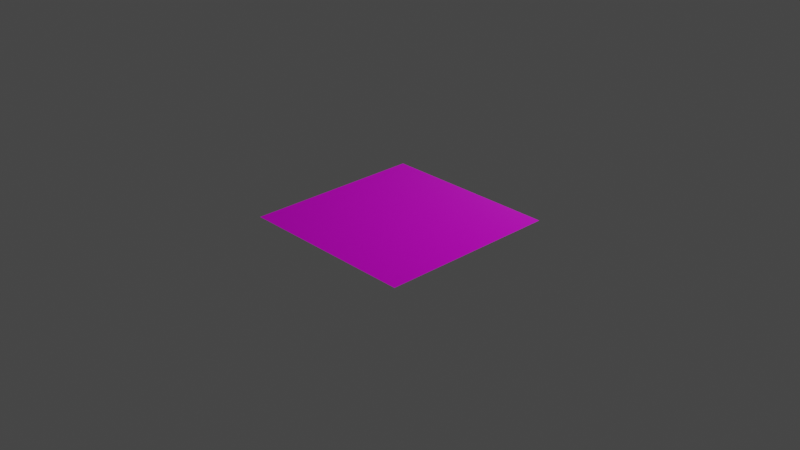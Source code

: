 # Source: Brick.blend  (saved by Blender 3.6.11; exported with 4.5.12 LTS)
import bpy
from mathutils import Matrix  # noqa: F401  (used for matrix-valued properties, if any)

bpy.ops.wm.read_factory_settings(use_empty=True)
scene = bpy.context.scene
scene.name = 'Scene'

# ---- collections
col_collection = bpy.data.collections.new('Collection'); scene.collection.children.link(col_collection)

# ---- images (referenced by path relative to the original .blend; pixels are not part of the script)
import os
ASSET_DIR = os.environ.get("B2B_ASSET_DIR", "")  # directory of the original .blend (textures are referenced by path, not embedded)
HERE = os.path.dirname(os.path.abspath(__file__))  # packed textures are extracted next to this script under _unpacked/

def load_image(name, relpath, width, height, colorspace="sRGB"):
    """Load a texture the original file referenced (path relative to the .blend, or extracted next to this script)."""
    p = next((c for c in (os.path.join(HERE, relpath), os.path.join(ASSET_DIR, relpath)) if relpath and os.path.exists(c)), "")
    if p:
        img = bpy.data.images.load(p, check_existing=True)
        img.name = name
    else:  # same state as the original file: an image datablock whose file is absent (Cycles renders it pink)
        img = bpy.data.images.new(name, width, height)
        img.source = "FILE"
        img.filepath = "//" + (relpath or name)
    img.colorspace_settings.name = colorspace
    return img
img_brick_color_jpg = load_image('Brick_Color.jpg', 'textures/Brick_Color.jpg', 1024, 1024, 'sRGB')
img_brick_roughness_jpg = load_image('Brick_Roughness.jpg', 'textures/Brick_Roughness.jpg', 1024, 1024, 'sRGB')
img_brick_normal_jpg = load_image('Brick_Normal.jpg', 'textures/Brick_Normal.jpg', 1024, 1024, 'sRGB')

# ---- materials (node trees are filled in below, after node groups)
mat_bricks = bpy.data.materials.new('Bricks')
mat_bricks.use_transparent_shadow = False

# ---- material node trees
mat_bricks.use_nodes = True; mat_bricks.node_tree.nodes.clear()
_N = mat_bricks.node_tree.nodes; _L = mat_bricks.node_tree.links
n0 = _N.new('ShaderNodeBsdfPrincipled'); n0.name = 'Principled BSDF'; n0.location = (100, 373)
n0.distribution = 'GGX'
n0.subsurface_method = 'RANDOM_WALK_SKIN'
n0.inputs[3].default_value = 1.45
n0.inputs[27].default_value = (0.0, 0.0, 0.0, 1.0)
n0.inputs[28].default_value = 1.0
n1 = _N.new('ShaderNodeOutputMaterial'); n1.name = 'Material Output'; n1.location = (440, 373)
n2 = _N.new('ShaderNodeTexImage'); n2.name = 'Image Texture'; n2.location = (-240, 373)
n2.image = img_brick_color_jpg
n3 = _N.new('ShaderNodeTexImage'); n3.name = 'Image Texture.001'; n3.location = (-240, 76)
n3.image = img_brick_roughness_jpg
n4 = _N.new('ShaderNodeNormalMap'); n4.name = 'Normal Map'; n4.location = (-240, -221)
n5 = _N.new('ShaderNodeTexImage'); n5.name = 'Image Texture.002'; n5.location = (-580, 373)
n5.image = img_brick_normal_jpg
_L.new(n0.outputs[0], n1.inputs[0])
_L.new(n2.outputs[0], n0.inputs[0])
_L.new(n3.outputs[0], n0.inputs[2])
_L.new(n4.outputs[0], n0.inputs[5])
_L.new(n5.outputs[0], n4.inputs[1])
n1.is_active_output = True

# ---- world
world_world = bpy.data.worlds.new('World'); scene.world = world_world
world_world.use_nodes = True; world_world.node_tree.nodes.clear()
_N = world_world.node_tree.nodes; _L = world_world.node_tree.links
n0 = _N.new('ShaderNodeOutputWorld'); n0.name = 'World Output'; n0.location = (300, 300)
n1 = _N.new('ShaderNodeBackground'); n1.name = 'Background'; n1.location = (10, 300)
n1.inputs[0].default_value = (0.05088, 0.05088, 0.05088, 1.0)
_L.new(n1.outputs[0], n0.inputs[0])
n0.is_active_output = True
world_world.color = (0.05088, 0.05088, 0.05088)
world_world.use_sun_shadow = False
world_world.sun_shadow_jitter_overblur = 0.0

# ---- cameras
cam_camera = bpy.data.cameras.new('Camera')
cam_camera.clip_end = 100.0
cam_camera.ortho_scale = 7.314

# ---- lights
light_light = bpy.data.lights.new('Light', 'POINT')
light_light.transmission_factor = 0.0
light_light.energy = 1000.0
light_light.shadow_soft_size = 0.1
light_light.shadow_maximum_resolution = 0.006
light_light.use_absolute_resolution = True

# ---- meshes
me_plane = bpy.data.meshes.new('Plane')
me_plane.from_pydata([(-1.0, -1.0, 0.0), (1.0, -1.0, 0.0), (-1.0, 1.0, 0.0), (1.0, 1.0, 0.0)], [], [(0, 1, 3, 2)])
_uv = me_plane.uv_layers.new(name='UVMap')
_uv.uv.foreach_set('vector', [0.0, 0.0, 1.0, 0.0, 1.0, 1.0, 0.0, 1.0])
me_plane.materials.append(mat_bricks)
me_plane.update()

# ---- objects
ob_light = bpy.data.objects.new('Light', light_light)
ob_camera = bpy.data.objects.new('Camera', cam_camera)
ob_plane = bpy.data.objects.new('Plane', me_plane)

# ---- transforms, parenting, visibility, modifiers, constraints
ob_light.location = (4.076, 1.005, 5.904)
ob_light.rotation_euler = (0.6503, 0.05522, 1.866)
ob_light.lock_rotations_4d = False
ob_light.empty_display_type = 'ARROWS'
ob_light.color = (0.0, 0.0, 0.0, 0.0)
ob_light.lineart.crease_threshold = 0.0
ob_camera.location = (7.359, -6.926, 4.958)
ob_camera.rotation_euler = (1.109, 0.0, 0.8149)
ob_camera.lock_rotations_4d = False
ob_camera.empty_display_type = 'ARROWS'
ob_camera.color = (0.0, 0.0, 0.0, 0.0)
ob_camera.display_type = 'WIRE'
ob_camera.lineart.crease_threshold = 0.0
ob_plane.location = (0.0, 0.0, 0.0)

# ---- collection membership
col_collection.objects.link(ob_light)
col_collection.objects.link(ob_camera)
col_collection.objects.link(ob_plane)

# ---- scene / render settings (as saved in the file)
scene.camera = ob_camera
scene.frame_start = 1; scene.frame_end = 250; scene.frame_set(1)
scene.render.engine = 'BLENDER_EEVEE_NEXT'
scene.cycles.sampling_pattern = 'TABULATED_SOBOL'
scene.view_settings.view_transform = 'Filmic'
bpy.context.view_layer.update()
